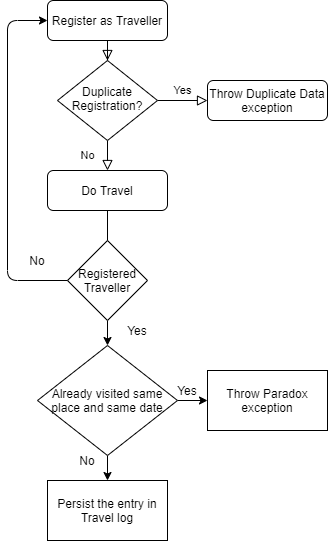

The diagram above was exported from draw.io. Its source (the exported page's mxGraphModel, read from the mxfile embedded in the PNG):
<mxGraphModel dx="1086" dy="806" grid="1" gridSize="10" guides="1" tooltips="1" connect="1" arrows="1" fold="1" page="1" pageScale="1" pageWidth="827" pageHeight="1169" math="0" shadow="0">
  <root>
    <mxCell id="0" />
    <mxCell id="1" parent="0" />
    <mxCell id="2" value="" style="rounded=0;html=1;jettySize=auto;orthogonalLoop=1;fontSize=11;endArrow=block;endFill=0;endSize=8;strokeWidth=1;shadow=0;labelBackgroundColor=none;edgeStyle=orthogonalEdgeStyle;" edge="1" source="3" target="6" parent="1">
      <mxGeometry relative="1" as="geometry" />
    </mxCell>
    <mxCell id="3" value="Register as Traveller" style="rounded=1;whiteSpace=wrap;html=1;fontSize=12;glass=0;strokeWidth=1;shadow=0;" vertex="1" parent="1">
      <mxGeometry x="160" y="110" width="120" height="40" as="geometry" />
    </mxCell>
    <mxCell id="4" value="No" style="rounded=0;html=1;jettySize=auto;orthogonalLoop=1;fontSize=11;endArrow=block;endFill=0;endSize=8;strokeWidth=1;shadow=0;labelBackgroundColor=none;edgeStyle=orthogonalEdgeStyle;" edge="1" source="6" parent="1">
      <mxGeometry y="20" relative="1" as="geometry">
        <mxPoint as="offset" />
        <mxPoint x="220" y="280" as="targetPoint" />
      </mxGeometry>
    </mxCell>
    <mxCell id="5" value="Yes" style="edgeStyle=orthogonalEdgeStyle;rounded=0;html=1;jettySize=auto;orthogonalLoop=1;fontSize=11;endArrow=block;endFill=0;endSize=8;strokeWidth=1;shadow=0;labelBackgroundColor=none;" edge="1" source="6" target="7" parent="1">
      <mxGeometry y="10" relative="1" as="geometry">
        <mxPoint as="offset" />
      </mxGeometry>
    </mxCell>
    <mxCell id="6" value="Duplicate Registration?" style="rhombus;whiteSpace=wrap;html=1;shadow=0;fontFamily=Helvetica;fontSize=12;align=center;strokeWidth=1;spacing=6;spacingTop=-4;" vertex="1" parent="1">
      <mxGeometry x="170" y="170" width="100" height="80" as="geometry" />
    </mxCell>
    <mxCell id="7" value="Throw Duplicate Data exception" style="rounded=1;whiteSpace=wrap;html=1;fontSize=12;glass=0;strokeWidth=1;shadow=0;" vertex="1" parent="1">
      <mxGeometry x="320" y="190" width="120" height="40" as="geometry" />
    </mxCell>
    <mxCell id="8" value="" style="edgeStyle=orthogonalEdgeStyle;rounded=0;orthogonalLoop=1;jettySize=auto;html=1;" edge="1" source="9" parent="1">
      <mxGeometry relative="1" as="geometry">
        <mxPoint x="220" y="380" as="targetPoint" />
      </mxGeometry>
    </mxCell>
    <mxCell id="9" value="Do Travel" style="rounded=1;whiteSpace=wrap;html=1;fontSize=12;glass=0;strokeWidth=1;shadow=0;" vertex="1" parent="1">
      <mxGeometry x="160" y="280" width="120" height="40" as="geometry" />
    </mxCell>
    <mxCell id="10" value="" style="edgeStyle=orthogonalEdgeStyle;rounded=0;orthogonalLoop=1;jettySize=auto;html=1;" edge="1" source="11" target="16" parent="1">
      <mxGeometry relative="1" as="geometry" />
    </mxCell>
    <mxCell id="11" value="Registered Traveller" style="rhombus;whiteSpace=wrap;html=1;" vertex="1" parent="1">
      <mxGeometry x="180" y="350" width="80" height="80" as="geometry" />
    </mxCell>
    <mxCell id="12" value="" style="endArrow=classic;html=1;exitX=0;exitY=0.5;exitDx=0;exitDy=0;entryX=0;entryY=0.5;entryDx=0;entryDy=0;" edge="1" source="11" target="3" parent="1">
      <mxGeometry width="50" height="50" relative="1" as="geometry">
        <mxPoint x="160" y="530" as="sourcePoint" />
        <mxPoint x="210" y="480" as="targetPoint" />
        <Array as="points">
          <mxPoint x="120" y="390" />
          <mxPoint x="120" y="130" />
        </Array>
      </mxGeometry>
    </mxCell>
    <mxCell id="13" value="No" style="text;html=1;strokeColor=none;fillColor=none;align=center;verticalAlign=middle;whiteSpace=wrap;rounded=0;" vertex="1" parent="1">
      <mxGeometry x="130" y="360" width="40" height="20" as="geometry" />
    </mxCell>
    <mxCell id="14" value="" style="edgeStyle=orthogonalEdgeStyle;rounded=0;orthogonalLoop=1;jettySize=auto;html=1;" edge="1" source="16" target="17" parent="1">
      <mxGeometry relative="1" as="geometry" />
    </mxCell>
    <mxCell id="15" value="" style="edgeStyle=orthogonalEdgeStyle;rounded=0;orthogonalLoop=1;jettySize=auto;html=1;" edge="1" source="16" target="18" parent="1">
      <mxGeometry relative="1" as="geometry" />
    </mxCell>
    <mxCell id="16" value="Already visited same place and same date&lt;br&gt;" style="rhombus;whiteSpace=wrap;html=1;" vertex="1" parent="1">
      <mxGeometry x="150" y="455" width="140" height="110" as="geometry" />
    </mxCell>
    <mxCell id="17" value="Throw Paradox exception" style="whiteSpace=wrap;html=1;" vertex="1" parent="1">
      <mxGeometry x="320" y="480" width="120" height="60" as="geometry" />
    </mxCell>
    <mxCell id="18" value="Persist the entry in Travel log" style="whiteSpace=wrap;html=1;" vertex="1" parent="1">
      <mxGeometry x="160" y="590" width="120" height="60" as="geometry" />
    </mxCell>
    <mxCell id="19" value="Yes" style="text;html=1;strokeColor=none;fillColor=none;align=center;verticalAlign=middle;whiteSpace=wrap;rounded=0;" vertex="1" parent="1">
      <mxGeometry x="230" y="430" width="40" height="20" as="geometry" />
    </mxCell>
    <mxCell id="20" value="Yes" style="text;html=1;strokeColor=none;fillColor=none;align=center;verticalAlign=middle;whiteSpace=wrap;rounded=0;" vertex="1" parent="1">
      <mxGeometry x="280" y="490" width="40" height="20" as="geometry" />
    </mxCell>
    <mxCell id="21" value="No" style="text;html=1;strokeColor=none;fillColor=none;align=center;verticalAlign=middle;whiteSpace=wrap;rounded=0;" vertex="1" parent="1">
      <mxGeometry x="180" y="560" width="40" height="20" as="geometry" />
    </mxCell>
  </root>
</mxGraphModel>